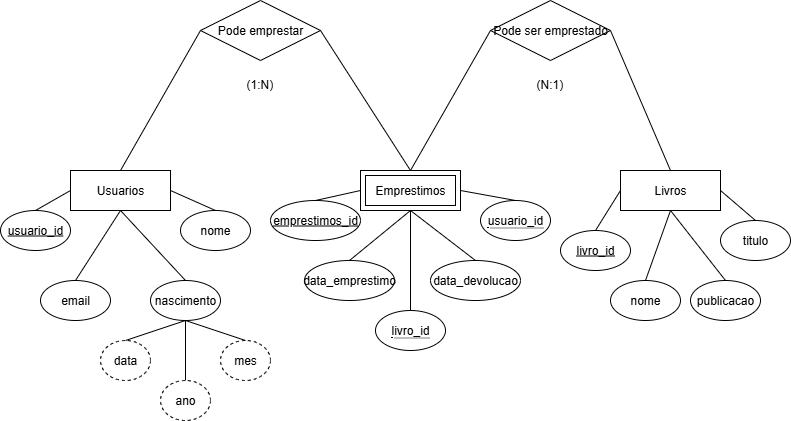

The diagram above was exported from draw.io. Its source (the exported page's mxGraphModel, read from the mxfile embedded in the PNG):
<mxGraphModel dx="1042" dy="562" grid="1" gridSize="10" guides="1" tooltips="1" connect="1" arrows="1" fold="1" page="1" pageScale="1" pageWidth="827" pageHeight="1169" math="0" shadow="0">
  <root>
    <mxCell id="0" />
    <mxCell id="1" parent="0" />
    <mxCell id="ZVuJqClT8mU20bNZnD0w-1" value="Usuarios" style="whiteSpace=wrap;html=1;align=center;" vertex="1" parent="1">
      <mxGeometry x="90" y="240" width="100" height="40" as="geometry" />
    </mxCell>
    <mxCell id="ZVuJqClT8mU20bNZnD0w-6" style="rounded=0;orthogonalLoop=1;jettySize=auto;html=1;exitX=0.5;exitY=0;exitDx=0;exitDy=0;entryX=0;entryY=0.5;entryDx=0;entryDy=0;endArrow=none;endFill=0;" edge="1" parent="1" source="ZVuJqClT8mU20bNZnD0w-2" target="ZVuJqClT8mU20bNZnD0w-1">
      <mxGeometry relative="1" as="geometry" />
    </mxCell>
    <mxCell id="ZVuJqClT8mU20bNZnD0w-2" value="usuario_id" style="ellipse;whiteSpace=wrap;html=1;align=center;fontStyle=4;" vertex="1" parent="1">
      <mxGeometry x="20" y="280" width="70" height="40" as="geometry" />
    </mxCell>
    <mxCell id="ZVuJqClT8mU20bNZnD0w-3" value="nome" style="ellipse;whiteSpace=wrap;html=1;align=center;" vertex="1" parent="1">
      <mxGeometry x="200" y="280" width="70" height="40" as="geometry" />
    </mxCell>
    <mxCell id="ZVuJqClT8mU20bNZnD0w-4" value="email" style="ellipse;whiteSpace=wrap;html=1;align=center;" vertex="1" parent="1">
      <mxGeometry x="60" y="350" width="70" height="40" as="geometry" />
    </mxCell>
    <mxCell id="ZVuJqClT8mU20bNZnD0w-5" value="nascimento" style="ellipse;whiteSpace=wrap;html=1;align=center;" vertex="1" parent="1">
      <mxGeometry x="170" y="350" width="70" height="40" as="geometry" />
    </mxCell>
    <mxCell id="ZVuJqClT8mU20bNZnD0w-8" style="rounded=0;orthogonalLoop=1;jettySize=auto;html=1;exitX=0.5;exitY=0;exitDx=0;exitDy=0;entryX=0.5;entryY=1;entryDx=0;entryDy=0;endArrow=none;endFill=0;" edge="1" parent="1" source="ZVuJqClT8mU20bNZnD0w-4" target="ZVuJqClT8mU20bNZnD0w-1">
      <mxGeometry relative="1" as="geometry">
        <mxPoint x="60" y="120" as="sourcePoint" />
        <mxPoint x="95" y="80" as="targetPoint" />
      </mxGeometry>
    </mxCell>
    <mxCell id="ZVuJqClT8mU20bNZnD0w-9" style="rounded=0;orthogonalLoop=1;jettySize=auto;html=1;exitX=0.5;exitY=0;exitDx=0;exitDy=0;entryX=0.5;entryY=1;entryDx=0;entryDy=0;endArrow=none;endFill=0;" edge="1" parent="1" source="ZVuJqClT8mU20bNZnD0w-5" target="ZVuJqClT8mU20bNZnD0w-1">
      <mxGeometry relative="1" as="geometry">
        <mxPoint x="140" y="140" as="sourcePoint" />
        <mxPoint x="175" y="100" as="targetPoint" />
      </mxGeometry>
    </mxCell>
    <mxCell id="ZVuJqClT8mU20bNZnD0w-10" style="rounded=0;orthogonalLoop=1;jettySize=auto;html=1;exitX=0.5;exitY=0;exitDx=0;exitDy=0;entryX=1;entryY=0.5;entryDx=0;entryDy=0;endArrow=none;endFill=0;" edge="1" parent="1" source="ZVuJqClT8mU20bNZnD0w-3" target="ZVuJqClT8mU20bNZnD0w-1">
      <mxGeometry relative="1" as="geometry">
        <mxPoint x="340" y="210" as="sourcePoint" />
        <mxPoint x="375" y="170" as="targetPoint" />
      </mxGeometry>
    </mxCell>
    <mxCell id="ZVuJqClT8mU20bNZnD0w-11" value="Emprestimos" style="shape=ext;margin=3;double=1;whiteSpace=wrap;html=1;align=center;" vertex="1" parent="1">
      <mxGeometry x="380" y="240" width="100" height="40" as="geometry" />
    </mxCell>
    <mxCell id="ZVuJqClT8mU20bNZnD0w-12" value="Livros" style="whiteSpace=wrap;html=1;align=center;" vertex="1" parent="1">
      <mxGeometry x="640" y="240" width="100" height="40" as="geometry" />
    </mxCell>
    <mxCell id="ZVuJqClT8mU20bNZnD0w-13" value="livro_id" style="ellipse;whiteSpace=wrap;html=1;align=center;fontStyle=4;" vertex="1" parent="1">
      <mxGeometry x="580" y="300" width="70" height="40" as="geometry" />
    </mxCell>
    <mxCell id="ZVuJqClT8mU20bNZnD0w-14" value="titulo" style="ellipse;whiteSpace=wrap;html=1;align=center;" vertex="1" parent="1">
      <mxGeometry x="740" y="290" width="70" height="40" as="geometry" />
    </mxCell>
    <mxCell id="ZVuJqClT8mU20bNZnD0w-15" value="nome" style="ellipse;whiteSpace=wrap;html=1;align=center;" vertex="1" parent="1">
      <mxGeometry x="630" y="350" width="70" height="40" as="geometry" />
    </mxCell>
    <mxCell id="ZVuJqClT8mU20bNZnD0w-16" value="publicacao" style="ellipse;whiteSpace=wrap;html=1;align=center;" vertex="1" parent="1">
      <mxGeometry x="710" y="350" width="70" height="40" as="geometry" />
    </mxCell>
    <mxCell id="ZVuJqClT8mU20bNZnD0w-17" style="rounded=0;orthogonalLoop=1;jettySize=auto;html=1;exitX=0.5;exitY=0;exitDx=0;exitDy=0;entryX=0;entryY=0.5;entryDx=0;entryDy=0;endArrow=none;endFill=0;" edge="1" parent="1" source="ZVuJqClT8mU20bNZnD0w-13" target="ZVuJqClT8mU20bNZnD0w-12">
      <mxGeometry relative="1" as="geometry">
        <mxPoint x="100" y="200" as="sourcePoint" />
        <mxPoint x="135" y="120" as="targetPoint" />
      </mxGeometry>
    </mxCell>
    <mxCell id="ZVuJqClT8mU20bNZnD0w-18" style="rounded=0;orthogonalLoop=1;jettySize=auto;html=1;exitX=0.5;exitY=0;exitDx=0;exitDy=0;entryX=0.5;entryY=1;entryDx=0;entryDy=0;endArrow=none;endFill=0;" edge="1" parent="1" source="ZVuJqClT8mU20bNZnD0w-15" target="ZVuJqClT8mU20bNZnD0w-12">
      <mxGeometry relative="1" as="geometry">
        <mxPoint x="530" y="220" as="sourcePoint" />
        <mxPoint x="565" y="140" as="targetPoint" />
      </mxGeometry>
    </mxCell>
    <mxCell id="ZVuJqClT8mU20bNZnD0w-19" style="rounded=0;orthogonalLoop=1;jettySize=auto;html=1;exitX=0.5;exitY=0;exitDx=0;exitDy=0;entryX=0.5;entryY=1;entryDx=0;entryDy=0;endArrow=none;endFill=0;" edge="1" parent="1" source="ZVuJqClT8mU20bNZnD0w-16" target="ZVuJqClT8mU20bNZnD0w-12">
      <mxGeometry relative="1" as="geometry">
        <mxPoint x="320" y="340" as="sourcePoint" />
        <mxPoint x="355" y="260" as="targetPoint" />
      </mxGeometry>
    </mxCell>
    <mxCell id="ZVuJqClT8mU20bNZnD0w-20" style="rounded=0;orthogonalLoop=1;jettySize=auto;html=1;exitX=0.5;exitY=0;exitDx=0;exitDy=0;entryX=1;entryY=0.5;entryDx=0;entryDy=0;endArrow=none;endFill=0;" edge="1" parent="1" source="ZVuJqClT8mU20bNZnD0w-14" target="ZVuJqClT8mU20bNZnD0w-12">
      <mxGeometry relative="1" as="geometry">
        <mxPoint x="370" y="380" as="sourcePoint" />
        <mxPoint x="405" y="300" as="targetPoint" />
      </mxGeometry>
    </mxCell>
    <mxCell id="ZVuJqClT8mU20bNZnD0w-21" value="emprestimos_id" style="ellipse;whiteSpace=wrap;html=1;align=center;fontStyle=4;" vertex="1" parent="1">
      <mxGeometry x="290" y="270" width="90" height="40" as="geometry" />
    </mxCell>
    <mxCell id="ZVuJqClT8mU20bNZnD0w-23" value="&lt;span style=&quot;border-bottom: 1px dotted&quot;&gt;usuario_id&lt;/span&gt;" style="ellipse;whiteSpace=wrap;html=1;align=center;" vertex="1" parent="1">
      <mxGeometry x="500" y="270" width="70" height="40" as="geometry" />
    </mxCell>
    <mxCell id="ZVuJqClT8mU20bNZnD0w-24" value="&lt;span style=&quot;border-bottom: 1px dotted&quot;&gt;livro_id&lt;/span&gt;" style="ellipse;whiteSpace=wrap;html=1;align=center;" vertex="1" parent="1">
      <mxGeometry x="395" y="380" width="70" height="40" as="geometry" />
    </mxCell>
    <mxCell id="ZVuJqClT8mU20bNZnD0w-25" value="data_emprestimo" style="ellipse;whiteSpace=wrap;html=1;align=center;" vertex="1" parent="1">
      <mxGeometry x="324" y="330" width="90" height="40" as="geometry" />
    </mxCell>
    <mxCell id="ZVuJqClT8mU20bNZnD0w-26" value="data_devolucao" style="ellipse;whiteSpace=wrap;html=1;align=center;" vertex="1" parent="1">
      <mxGeometry x="450" y="330" width="90" height="40" as="geometry" />
    </mxCell>
    <mxCell id="ZVuJqClT8mU20bNZnD0w-28" style="rounded=0;orthogonalLoop=1;jettySize=auto;html=1;exitX=0.5;exitY=0;exitDx=0;exitDy=0;entryX=0;entryY=0.5;entryDx=0;entryDy=0;endArrow=none;endFill=0;" edge="1" parent="1" source="ZVuJqClT8mU20bNZnD0w-21" target="ZVuJqClT8mU20bNZnD0w-11">
      <mxGeometry relative="1" as="geometry">
        <mxPoint x="205" y="220" as="sourcePoint" />
        <mxPoint x="160" y="140" as="targetPoint" />
      </mxGeometry>
    </mxCell>
    <mxCell id="ZVuJqClT8mU20bNZnD0w-29" style="rounded=0;orthogonalLoop=1;jettySize=auto;html=1;exitX=0.5;exitY=1;exitDx=0;exitDy=0;entryX=0.5;entryY=0;entryDx=0;entryDy=0;endArrow=none;endFill=0;" edge="1" parent="1" source="ZVuJqClT8mU20bNZnD0w-11" target="ZVuJqClT8mU20bNZnD0w-26">
      <mxGeometry relative="1" as="geometry">
        <mxPoint x="385" y="350" as="sourcePoint" />
        <mxPoint x="340" y="270" as="targetPoint" />
      </mxGeometry>
    </mxCell>
    <mxCell id="ZVuJqClT8mU20bNZnD0w-30" style="rounded=0;orthogonalLoop=1;jettySize=auto;html=1;exitX=0.5;exitY=0;exitDx=0;exitDy=0;entryX=1;entryY=0.5;entryDx=0;entryDy=0;endArrow=none;endFill=0;" edge="1" parent="1" source="ZVuJqClT8mU20bNZnD0w-23" target="ZVuJqClT8mU20bNZnD0w-11">
      <mxGeometry relative="1" as="geometry">
        <mxPoint x="415" y="430" as="sourcePoint" />
        <mxPoint x="370" y="350" as="targetPoint" />
      </mxGeometry>
    </mxCell>
    <mxCell id="ZVuJqClT8mU20bNZnD0w-31" style="rounded=0;orthogonalLoop=1;jettySize=auto;html=1;exitX=0.5;exitY=0;exitDx=0;exitDy=0;entryX=0.5;entryY=1;entryDx=0;entryDy=0;endArrow=none;endFill=0;" edge="1" parent="1" source="ZVuJqClT8mU20bNZnD0w-25" target="ZVuJqClT8mU20bNZnD0w-11">
      <mxGeometry relative="1" as="geometry">
        <mxPoint x="575" y="360" as="sourcePoint" />
        <mxPoint x="530" y="280" as="targetPoint" />
      </mxGeometry>
    </mxCell>
    <mxCell id="ZVuJqClT8mU20bNZnD0w-32" style="rounded=0;orthogonalLoop=1;jettySize=auto;html=1;exitX=0.5;exitY=0;exitDx=0;exitDy=0;entryX=0.5;entryY=1;entryDx=0;entryDy=0;endArrow=none;endFill=0;" edge="1" parent="1" source="ZVuJqClT8mU20bNZnD0w-24" target="ZVuJqClT8mU20bNZnD0w-11">
      <mxGeometry relative="1" as="geometry">
        <mxPoint x="555" y="380" as="sourcePoint" />
        <mxPoint x="510" y="300" as="targetPoint" />
      </mxGeometry>
    </mxCell>
    <mxCell id="ZVuJqClT8mU20bNZnD0w-36" value="Pode emprestar" style="shape=rhombus;perimeter=rhombusPerimeter;whiteSpace=wrap;html=1;align=center;" vertex="1" parent="1">
      <mxGeometry x="220" y="70" width="120" height="60" as="geometry" />
    </mxCell>
    <mxCell id="ZVuJqClT8mU20bNZnD0w-37" style="rounded=0;orthogonalLoop=1;jettySize=auto;html=1;exitX=0;exitY=0.5;exitDx=0;exitDy=0;entryX=0.5;entryY=0;entryDx=0;entryDy=0;endArrow=none;endFill=0;" edge="1" parent="1" source="ZVuJqClT8mU20bNZnD0w-36" target="ZVuJqClT8mU20bNZnD0w-1">
      <mxGeometry relative="1" as="geometry">
        <mxPoint x="255" y="290" as="sourcePoint" />
        <mxPoint x="210" y="270" as="targetPoint" />
      </mxGeometry>
    </mxCell>
    <mxCell id="ZVuJqClT8mU20bNZnD0w-38" style="rounded=0;orthogonalLoop=1;jettySize=auto;html=1;exitX=0.5;exitY=0;exitDx=0;exitDy=0;entryX=1;entryY=0.5;entryDx=0;entryDy=0;endArrow=none;endFill=0;" edge="1" parent="1" source="ZVuJqClT8mU20bNZnD0w-11" target="ZVuJqClT8mU20bNZnD0w-36">
      <mxGeometry relative="1" as="geometry">
        <mxPoint x="345" y="180" as="sourcePoint" />
        <mxPoint x="300" y="160" as="targetPoint" />
      </mxGeometry>
    </mxCell>
    <mxCell id="ZVuJqClT8mU20bNZnD0w-39" value="(1:N)" style="text;strokeColor=none;fillColor=none;spacingLeft=4;spacingRight=4;overflow=hidden;rotatable=0;points=[[0,0.5],[1,0.5]];portConstraint=eastwest;fontSize=12;whiteSpace=wrap;html=1;" vertex="1" parent="1">
      <mxGeometry x="260" y="140" width="40" height="30" as="geometry" />
    </mxCell>
    <mxCell id="ZVuJqClT8mU20bNZnD0w-40" value="Pode ser emprestado" style="shape=rhombus;perimeter=rhombusPerimeter;whiteSpace=wrap;html=1;align=center;" vertex="1" parent="1">
      <mxGeometry x="510" y="70" width="120" height="60" as="geometry" />
    </mxCell>
    <mxCell id="ZVuJqClT8mU20bNZnD0w-41" style="rounded=0;orthogonalLoop=1;jettySize=auto;html=1;exitX=0.5;exitY=0;exitDx=0;exitDy=0;endArrow=none;endFill=0;entryX=0;entryY=0.5;entryDx=0;entryDy=0;" edge="1" parent="1" source="ZVuJqClT8mU20bNZnD0w-11" target="ZVuJqClT8mU20bNZnD0w-40">
      <mxGeometry relative="1" as="geometry">
        <mxPoint x="500" y="350" as="sourcePoint" />
        <mxPoint x="470" y="180" as="targetPoint" />
      </mxGeometry>
    </mxCell>
    <mxCell id="ZVuJqClT8mU20bNZnD0w-42" style="rounded=0;orthogonalLoop=1;jettySize=auto;html=1;exitX=0.5;exitY=0;exitDx=0;exitDy=0;entryX=1;entryY=0.5;entryDx=0;entryDy=0;endArrow=none;endFill=0;" edge="1" parent="1" source="ZVuJqClT8mU20bNZnD0w-12" target="ZVuJqClT8mU20bNZnD0w-40">
      <mxGeometry relative="1" as="geometry">
        <mxPoint x="620" y="360" as="sourcePoint" />
        <mxPoint x="530" y="220" as="targetPoint" />
      </mxGeometry>
    </mxCell>
    <mxCell id="ZVuJqClT8mU20bNZnD0w-43" value="(N:1)" style="text;strokeColor=none;fillColor=none;spacingLeft=4;spacingRight=4;overflow=hidden;rotatable=0;points=[[0,0.5],[1,0.5]];portConstraint=eastwest;fontSize=12;whiteSpace=wrap;html=1;" vertex="1" parent="1">
      <mxGeometry x="550" y="140" width="40" height="30" as="geometry" />
    </mxCell>
    <mxCell id="ZVuJqClT8mU20bNZnD0w-44" value="data" style="ellipse;whiteSpace=wrap;html=1;align=center;dashed=1;" vertex="1" parent="1">
      <mxGeometry x="120" y="410" width="50" height="40" as="geometry" />
    </mxCell>
    <mxCell id="ZVuJqClT8mU20bNZnD0w-45" value="mes" style="ellipse;whiteSpace=wrap;html=1;align=center;dashed=1;" vertex="1" parent="1">
      <mxGeometry x="240" y="410" width="50" height="40" as="geometry" />
    </mxCell>
    <mxCell id="ZVuJqClT8mU20bNZnD0w-47" value="ano" style="ellipse;whiteSpace=wrap;html=1;align=center;dashed=1;" vertex="1" parent="1">
      <mxGeometry x="180" y="450" width="50" height="40" as="geometry" />
    </mxCell>
    <mxCell id="ZVuJqClT8mU20bNZnD0w-48" style="rounded=0;orthogonalLoop=1;jettySize=auto;html=1;exitX=0.5;exitY=0;exitDx=0;exitDy=0;entryX=0.5;entryY=1;entryDx=0;entryDy=0;endArrow=none;endFill=0;" edge="1" parent="1" source="ZVuJqClT8mU20bNZnD0w-44" target="ZVuJqClT8mU20bNZnD0w-5">
      <mxGeometry relative="1" as="geometry">
        <mxPoint x="100" y="400" as="sourcePoint" />
        <mxPoint x="145" y="330" as="targetPoint" />
      </mxGeometry>
    </mxCell>
    <mxCell id="ZVuJqClT8mU20bNZnD0w-49" style="rounded=0;orthogonalLoop=1;jettySize=auto;html=1;exitX=0.5;exitY=0;exitDx=0;exitDy=0;entryX=0.5;entryY=1;entryDx=0;entryDy=0;endArrow=none;endFill=0;" edge="1" parent="1" source="ZVuJqClT8mU20bNZnD0w-47" target="ZVuJqClT8mU20bNZnD0w-5">
      <mxGeometry relative="1" as="geometry">
        <mxPoint x="280" y="630" as="sourcePoint" />
        <mxPoint x="325" y="560" as="targetPoint" />
      </mxGeometry>
    </mxCell>
    <mxCell id="ZVuJqClT8mU20bNZnD0w-50" style="rounded=0;orthogonalLoop=1;jettySize=auto;html=1;exitX=0.5;exitY=0;exitDx=0;exitDy=0;entryX=0.5;entryY=1;entryDx=0;entryDy=0;endArrow=none;endFill=0;" edge="1" parent="1" source="ZVuJqClT8mU20bNZnD0w-45" target="ZVuJqClT8mU20bNZnD0w-5">
      <mxGeometry relative="1" as="geometry">
        <mxPoint x="290" y="530" as="sourcePoint" />
        <mxPoint x="335" y="460" as="targetPoint" />
      </mxGeometry>
    </mxCell>
  </root>
</mxGraphModel>